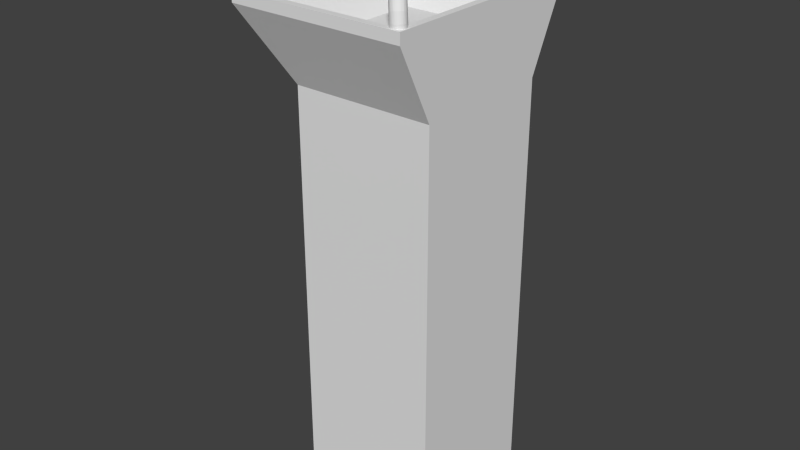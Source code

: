 # Source: Waterfount.blend  (saved by Blender 2.76.0; exported with 4.5.12 LTS)
import bpy
from mathutils import Matrix  # noqa: F401  (used for matrix-valued properties, if any)

bpy.ops.wm.read_factory_settings(use_empty=True)
scene = bpy.context.scene
scene.name = 'Scene'

# ---- collections
col_collection_1 = bpy.data.collections.new('Collection 1'); scene.collection.children.link(col_collection_1)

# ---- materials (node trees are filled in below, after node groups)
mat_material = bpy.data.materials.new('Material')
mat_material.alpha_threshold = 0.0
mat_material.use_transparent_shadow = False
mat_material.roughness = 0.5
mat_material.line_color = (0.0, 0.0, 0.0, 1.0)

# ---- material node trees

# ---- world
world_world = bpy.data.worlds.new('World'); scene.world = world_world
world_world.color = (0.05088, 0.05088, 0.05088)
world_world.use_sun_shadow = False
world_world.sun_shadow_jitter_overblur = 0.0
world_world.cycles.sampling_method = 'MANUAL'
world_world.cycles.sample_map_resolution = 256

# ---- cameras
cam_camera = bpy.data.cameras.new('Camera')
cam_camera.clip_end = 100.0
cam_camera.lens = 35.0
cam_camera.sensor_width = 32.0
cam_camera.sensor_height = 18.0
cam_camera.ortho_scale = 7.314
cam_camera.dof.focus_distance = 0.0
cam_camera.dof.aperture_fstop = 128.0

# ---- meshes
me_cube = bpy.data.meshes.new('Cube')
me_cube.from_pydata([(0.8147, -1.316, 1.361), (0.3454, -0.8471, 1.586), (0.8297, -1.304, 1.361), (0.3591, -0.8334, 1.587), (0.8468, -1.295, 1.361), (0.3723, -0.8203, 1.589), (0.8654, -1.289, 1.361), (0.3844, -0.8082, 1.592), (0.8848, -1.287, 1.361), (0.3951, -0.7977, 1.596), (0.9041, -1.289, 1.361), (0.4039, -0.7891, 1.601), (0.9227, -1.295, 1.361), (0.4105, -0.7827, 1.607), (0.9398, -1.304, 1.361), (0.4146, -0.7788, 1.613), (0.9548, -1.316, 1.361), (0.4161, -0.7776, 1.619), (0.9671, -1.331, 1.361), (0.4148, -0.779, 1.626), (0.9763, -1.348, 1.361), (0.4109, -0.7831, 1.632), (0.9819, -1.367, 1.361), (0.4046, -0.7897, 1.638), (0.9838, -1.386, 1.361), (0.3959, -0.7985, 1.643), (0.9819, -1.406, 1.361), (0.3854, -0.8092, 1.647), (0.9763, -1.424, 1.361), (0.3733, -0.8214, 1.65), (0.9671, -1.441, 1.361), (0.3602, -0.8345, 1.652), (0.9548, -1.456, 1.361), (0.3466, -0.8482, 1.652), (0.9398, -1.469, 1.361), (0.3329, -0.8619, 1.652), (0.9227, -1.478, 1.361), (0.3197, -0.875, 1.65), (0.9041, -1.484, 1.361), (0.3075, -0.887, 1.647), (0.8848, -1.485, 1.361), (0.2969, -0.8976, 1.643), (0.8654, -1.484, 1.361), (0.2881, -0.9062, 1.638), (0.8468, -1.478, 1.361), (0.2815, -0.9126, 1.632), (0.8297, -1.469, 1.361), (0.2774, -0.9165, 1.626), (0.8147, -1.456, 1.361), (0.2759, -0.9177, 1.619), (0.8024, -1.441, 1.361), (0.2772, -0.9163, 1.613), (0.7932, -1.424, 1.361), (0.281, -0.9122, 1.607), (0.7876, -1.406, 1.361), (0.2874, -0.9056, 1.601), (0.7857, -1.386, 1.361), (0.296, -0.8968, 1.596), (0.7876, -1.367, 1.361), (0.3066, -0.8861, 1.592), (0.7932, -1.348, 1.361), (0.3186, -0.8739, 1.589), (0.8024, -1.331, 1.361), (0.3318, -0.8607, 1.587), (0.8095, -1.311, 1.396), (0.7927, -1.294, 1.43), (0.7649, -1.267, 1.463), (0.7266, -1.228, 1.493), (0.6789, -1.181, 1.52), (0.6228, -1.124, 1.542), (0.5598, -1.061, 1.561), (0.4914, -0.9931, 1.575), (0.4194, -0.921, 1.583), (0.4333, -0.9076, 1.584), (0.5055, -0.9799, 1.575), (0.5741, -1.048, 1.562), (0.6373, -1.112, 1.543), (0.6935, -1.168, 1.52), (0.7414, -1.216, 1.493), (0.7798, -1.254, 1.463), (0.8077, -1.282, 1.43), (0.8245, -1.299, 1.396), (0.4471, -0.8951, 1.586), (0.5199, -0.968, 1.577), (0.5891, -1.037, 1.563), (0.6528, -1.101, 1.544), (0.7095, -1.157, 1.521), (0.7578, -1.206, 1.494), (0.7965, -1.244, 1.464), (0.8246, -1.273, 1.431), (0.8416, -1.29, 1.397), (0.4603, -0.8841, 1.589), (0.5341, -0.9579, 1.58), (0.6042, -1.028, 1.566), (0.6687, -1.093, 1.547), (0.7262, -1.15, 1.523), (0.7751, -1.199, 1.496), (0.8144, -1.238, 1.465), (0.8429, -1.267, 1.432), (0.8601, -1.284, 1.397), (0.4723, -0.8749, 1.593), (0.5475, -0.95, 1.584), (0.6188, -1.021, 1.57), (0.6845, -1.087, 1.55), (0.743, -1.146, 1.526), (0.7929, -1.195, 1.498), (0.8328, -1.235, 1.467), (0.8618, -1.264, 1.433), (0.8793, -1.282, 1.398), (0.4828, -0.8679, 1.598), (0.5596, -0.9447, 1.589), (0.6324, -1.018, 1.574), (0.6996, -1.085, 1.554), (0.7593, -1.144, 1.53), (0.8102, -1.195, 1.501), (0.851, -1.236, 1.469), (0.8807, -1.266, 1.435), (0.8985, -1.284, 1.398), (0.4912, -0.8634, 1.603), (0.5699, -0.9421, 1.594), (0.6445, -1.017, 1.579), (0.7132, -1.085, 1.559), (0.7744, -1.147, 1.534), (0.8265, -1.199, 1.505), (0.8683, -1.241, 1.472), (0.8987, -1.271, 1.436), (0.917, -1.289, 1.399), (0.4974, -0.8616, 1.609), (0.578, -0.9422, 1.6), (0.6545, -1.019, 1.585), (0.725, -1.089, 1.564), (0.7878, -1.152, 1.538), (0.8412, -1.205, 1.508), (0.8841, -1.248, 1.475), (0.9152, -1.279, 1.438), (0.934, -1.298, 1.4), (0.501, -0.8625, 1.616), (0.5837, -0.9452, 1.606), (0.6622, -1.024, 1.59), (0.7345, -1.096, 1.569), (0.7989, -1.16, 1.543), (0.8537, -1.215, 1.512), (0.8976, -1.259, 1.477), (0.9296, -1.291, 1.44), (0.9488, -1.31, 1.401), (0.5019, -0.8661, 1.622), (0.5867, -0.9509, 1.612), (0.6672, -1.031, 1.596), (0.7413, -1.105, 1.574), (0.8073, -1.171, 1.547), (0.8635, -1.228, 1.516), (0.9085, -1.273, 1.48), (0.9413, -1.306, 1.442), (0.961, -1.325, 1.402), (0.5001, -0.8722, 1.628), (0.5869, -0.9591, 1.618), (0.6692, -1.041, 1.602), (0.7451, -1.117, 1.579), (0.8127, -1.185, 1.552), (0.8702, -1.242, 1.519), (0.9163, -1.288, 1.483), (0.9499, -1.322, 1.444), (0.97, -1.342, 1.403), (0.4956, -0.8807, 1.634), (0.5842, -0.9694, 1.623), (0.6683, -1.053, 1.607), (0.7458, -1.131, 1.584), (0.8148, -1.2, 1.556), (0.8736, -1.259, 1.523), (0.9207, -1.306, 1.486), (0.9549, -1.34, 1.446), (0.9755, -1.361, 1.404), (0.4886, -0.8912, 1.639), (0.5789, -0.9814, 1.628), (0.6645, -1.067, 1.611), (0.7434, -1.146, 1.588), (0.8137, -1.216, 1.559), (0.8735, -1.276, 1.525), (0.9214, -1.324, 1.488), (0.9563, -1.359, 1.447), (0.9773, -1.38, 1.405), (0.4794, -0.9032, 1.643), (0.571, -0.9948, 1.632), (0.6579, -1.082, 1.615), (0.738, -1.162, 1.591), (0.8093, -1.233, 1.562), (0.87, -1.294, 1.528), (0.9186, -1.342, 1.49), (0.954, -1.378, 1.449), (0.9753, -1.399, 1.405), (0.4684, -0.9164, 1.646), (0.561, -1.009, 1.635), (0.6488, -1.097, 1.617), (0.7297, -1.178, 1.594), (0.8018, -1.25, 1.564), (0.8631, -1.311, 1.53), (0.9123, -1.36, 1.491), (0.9481, -1.396, 1.449), (0.9696, -1.418, 1.406), (0.4559, -0.9302, 1.648), (0.5491, -1.023, 1.637), (0.6375, -1.112, 1.619), (0.719, -1.193, 1.595), (0.7915, -1.266, 1.565), (0.8532, -1.328, 1.531), (0.9027, -1.377, 1.492), (0.9387, -1.413, 1.45), (0.9604, -1.435, 1.406), (0.4424, -0.9441, 1.648), (0.5358, -1.037, 1.637), (0.6244, -1.126, 1.62), (0.7061, -1.208, 1.596), (0.7788, -1.28, 1.566), (0.8407, -1.342, 1.531), (0.8903, -1.392, 1.492), (0.9264, -1.428, 1.45), (0.9481, -1.45, 1.406), (0.4286, -0.9575, 1.648), (0.5217, -1.051, 1.637), (0.6102, -1.139, 1.619), (0.6916, -1.221, 1.595), (0.7641, -1.293, 1.565), (0.8259, -1.355, 1.531), (0.8754, -1.404, 1.492), (0.9114, -1.44, 1.45), (0.9331, -1.462, 1.406), (0.4148, -0.97, 1.646), (0.5073, -1.063, 1.635), (0.5952, -1.15, 1.617), (0.6761, -1.231, 1.594), (0.7481, -1.303, 1.564), (0.8095, -1.365, 1.53), (0.8587, -1.414, 1.491), (0.8945, -1.45, 1.449), (0.916, -1.471, 1.406), (0.4016, -0.9811, 1.643), (0.4932, -1.073, 1.632), (0.5801, -1.16, 1.615), (0.6601, -1.24, 1.591), (0.7314, -1.311, 1.562), (0.7921, -1.372, 1.528), (0.8408, -1.42, 1.49), (0.8762, -1.456, 1.449), (0.8975, -1.477, 1.405), (0.3895, -0.9903, 1.639), (0.4798, -1.081, 1.628), (0.5654, -1.166, 1.611), (0.6443, -1.245, 1.588), (0.7146, -1.315, 1.559), (0.7744, -1.375, 1.525), (0.8224, -1.423, 1.488), (0.8572, -1.458, 1.447), (0.8782, -1.479, 1.405), (0.3791, -0.9972, 1.634), (0.4677, -1.086, 1.623), (0.5518, -1.17, 1.607), (0.6293, -1.247, 1.584), (0.6983, -1.316, 1.556), (0.7571, -1.375, 1.523), (0.8041, -1.422, 1.486), (0.8384, -1.457, 1.446), (0.859, -1.477, 1.404), (0.3706, -1.002, 1.628), (0.4574, -1.089, 1.618), (0.5398, -1.171, 1.602), (0.6156, -1.247, 1.579), (0.6832, -1.314, 1.552), (0.7407, -1.372, 1.519), (0.7868, -1.418, 1.483), (0.8204, -1.452, 1.444), (0.8405, -1.472, 1.403), (0.3644, -1.004, 1.622), (0.4493, -1.088, 1.612), (0.5297, -1.169, 1.596), (0.6038, -1.243, 1.574), (0.6698, -1.309, 1.547), (0.726, -1.365, 1.516), (0.7711, -1.41, 1.48), (0.8039, -1.443, 1.442), (0.8236, -1.463, 1.402), (0.3608, -1.003, 1.616), (0.4436, -1.085, 1.606), (0.5221, -1.164, 1.59), (0.5944, -1.236, 1.569), (0.6587, -1.301, 1.543), (0.7136, -1.355, 1.512), (0.7575, -1.399, 1.477), (0.7895, -1.431, 1.44), (0.8087, -1.45, 1.401), (0.3599, -0.999, 1.609), (0.4406, -1.08, 1.6), (0.5171, -1.156, 1.585), (0.5876, -1.227, 1.564), (0.6503, -1.289, 1.538), (0.7038, -1.343, 1.508), (0.7466, -1.386, 1.475), (0.7778, -1.417, 1.438), (0.7965, -1.436, 1.4), (0.3618, -0.9929, 1.603), (0.4404, -1.072, 1.594), (0.515, -1.146, 1.579), (0.5838, -1.215, 1.559), (0.645, -1.276, 1.534), (0.6971, -1.328, 1.505), (0.7389, -1.37, 1.472), (0.7692, -1.4, 1.436), (0.7875, -1.419, 1.399), (0.3663, -0.9844, 1.598), (0.443, -1.061, 1.589), (0.5159, -1.134, 1.574), (0.583, -1.201, 1.554), (0.6428, -1.261, 1.53), (0.6937, -1.312, 1.501), (0.7345, -1.353, 1.469), (0.7642, -1.382, 1.435), (0.782, -1.4, 1.398), (0.3732, -0.974, 1.593), (0.4484, -1.049, 1.584), (0.5197, -1.12, 1.57), (0.5854, -1.186, 1.55), (0.6439, -1.245, 1.526), (0.6938, -1.295, 1.498), (0.7337, -1.334, 1.467), (0.7628, -1.364, 1.433), (0.7802, -1.381, 1.398), (0.3824, -0.9619, 1.589), (0.4563, -1.036, 1.58), (0.5263, -1.106, 1.566), (0.5909, -1.17, 1.547), (0.6483, -1.228, 1.523), (0.6973, -1.277, 1.496), (0.7365, -1.316, 1.465), (0.7651, -1.345, 1.432), (0.7822, -1.362, 1.397), (0.3935, -0.9487, 1.586), (0.4663, -1.022, 1.577), (0.5355, -1.091, 1.563), (0.5991, -1.154, 1.544), (0.6558, -1.211, 1.521), (0.7041, -1.259, 1.494), (0.7428, -1.298, 1.464), (0.771, -1.326, 1.431), (0.7879, -1.343, 1.397), (0.4059, -0.9349, 1.584), (0.4782, -1.007, 1.575), (0.5468, -1.076, 1.562), (0.6099, -1.139, 1.543), (0.6661, -1.195, 1.52), (0.714, -1.243, 1.493), (0.7524, -1.281, 1.463), (0.7803, -1.309, 1.43), (0.7971, -1.326, 1.396), (1.0, 1.0, -1.0), (1.0, -1.0, -1.0), (-1.0, -1.0, -1.0), (-1.0, 1.0, -1.0), (1.0, 1.0, 1.0), (1.0, -1.0, 1.0), (-1.0, -1.0, 1.0), (-1.0, 1.0, 1.0), (1.0, 1.0, 1.0), (1.0, -1.0, 1.0), (-1.0, -1.0, 1.0), (-1.0, 1.0, 1.0), (1.0, 1.5, 1.338), (1.0, -1.5, 1.338), (-1.5, -1.5, 1.338), (-1.5, 1.5, 1.338), (1.0, 1.5, 1.388), (1.0, -1.5, 1.388), (-1.5, -1.5, 1.388), (-1.5, 1.5, 1.388), (0.9, 1.4, 1.388), (0.9, -1.4, 1.388), (-1.4, -1.4, 1.388), (-1.4, 1.4, 1.388), (0.4393, 0.7174, 1.207), (0.4393, -0.7174, 1.207), (-0.7393, -0.7174, 1.207), (-0.7393, 0.7174, 1.207), (0.3455, -0.8471, 1.591), (0.3573, -0.8353, 1.591), (0.3687, -0.824, 1.593), (0.3793, -0.8135, 1.595), (0.3885, -0.8044, 1.599), (0.3961, -0.7969, 1.603), (0.4018, -0.7914, 1.608), (0.4054, -0.7881, 1.614), (0.4066, -0.787, 1.619), (0.4056, -0.7883, 1.625), (0.4022, -0.7918, 1.63), (0.3967, -0.7975, 1.635), (0.3892, -0.8051, 1.639), (0.3801, -0.8144, 1.643), (0.3697, -0.8249, 1.646), (0.3583, -0.8363, 1.647), (0.3465, -0.8481, 1.648), (0.3346, -0.86, 1.647), (0.3232, -0.8713, 1.646), (0.3127, -0.8818, 1.643), (0.3035, -0.8909, 1.639), (0.2958, -0.8984, 1.635), (0.2901, -0.9039, 1.63), (0.2866, -0.9072, 1.625), (0.2853, -0.9083, 1.619), (0.2864, -0.907, 1.614), (0.2898, -0.9035, 1.608), (0.2953, -0.8978, 1.603), (0.3027, -0.8902, 1.599), (0.3119, -0.8809, 1.595), (0.3223, -0.8704, 1.593), (0.3337, -0.859, 1.591), (0.415, -0.9166, 1.59), (0.4268, -0.9048, 1.591), (0.4382, -0.8935, 1.592), (0.4488, -0.883, 1.595), (0.458, -0.8739, 1.599), (0.4656, -0.8664, 1.603), (0.4713, -0.8609, 1.608), (0.4749, -0.8575, 1.613), (0.4761, -0.8565, 1.619), (0.4751, -0.8577, 1.624), (0.4717, -0.8613, 1.63), (0.4662, -0.867, 1.635), (0.4587, -0.8746, 1.639), (0.4496, -0.8838, 1.643), (0.4392, -0.8944, 1.645), (0.4278, -0.9058, 1.647), (0.416, -0.9176, 1.648), (0.4041, -0.9295, 1.647), (0.3927, -0.9408, 1.645), (0.3822, -0.9512, 1.643), (0.3729, -0.9604, 1.639), (0.3653, -0.9678, 1.635), (0.3596, -0.9734, 1.63), (0.3561, -0.9767, 1.624), (0.3548, -0.9778, 1.619), (0.3559, -0.9765, 1.613), (0.3593, -0.973, 1.608), (0.3648, -0.9673, 1.603), (0.3722, -0.9597, 1.599), (0.3814, -0.9504, 1.595), (0.3918, -0.9399, 1.592), (0.4032, -0.9285, 1.591), (0.4915, -0.9932, 1.624), (0.4895, -0.9952, 1.623), (0.4875, -0.9972, 1.623), (0.4856, -0.999, 1.623), (0.484, -1.001, 1.622), (0.4827, -1.002, 1.621), (0.4817, -1.003, 1.621), (0.4811, -1.003, 1.62), (0.4809, -1.004, 1.619), (0.4811, -1.003, 1.618), (0.4817, -1.003, 1.617), (0.4826, -1.002, 1.616), (0.4839, -1.0, 1.615), (0.4855, -0.9989, 1.614), (0.4873, -0.997, 1.614), (0.4893, -0.995, 1.614), (0.4913, -0.993, 1.614), (0.4934, -0.9909, 1.614), (0.4954, -0.989, 1.614), (0.4972, -0.9871, 1.614), (0.4988, -0.9856, 1.615), (0.5001, -0.9843, 1.616), (0.5011, -0.9833, 1.617), (0.5018, -0.9827, 1.618), (0.502, -0.9825, 1.619), (0.5018, -0.9828, 1.62), (0.5012, -0.9834, 1.621), (0.5002, -0.9844, 1.621), (0.4989, -0.9857, 1.622), (0.4974, -0.9873, 1.623), (0.4955, -0.9891, 1.623), (0.4936, -0.9911, 1.623)], [], [(72, 1, 3, 73), (73, 3, 5, 82), (82, 5, 7, 91), (91, 7, 9, 100), (100, 9, 11, 109), (109, 11, 13, 118), (118, 13, 15, 127), (127, 15, 17, 136), (136, 17, 19, 145), (145, 19, 21, 154), (154, 21, 23, 163), (163, 23, 25, 172), (172, 25, 27, 181), (181, 27, 29, 190), (190, 29, 31, 199), (199, 31, 33, 208), (208, 33, 35, 217), (217, 35, 37, 226), (226, 37, 39, 235), (235, 39, 41, 244), (244, 41, 43, 253), (253, 43, 45, 262), (262, 45, 47, 271), (271, 47, 49, 280), (280, 49, 51, 289), (289, 51, 53, 298), (298, 53, 55, 307), (307, 55, 57, 316), (316, 57, 59, 325), (325, 59, 61, 334), (17, 15, 387, 388), (343, 63, 1, 72), (334, 61, 63, 343), (0, 2, 4, 6, 8, 10, 12, 14, 16, 18, 20, 22, 24, 26, 28, 30, 32, 34, 36, 38, 40, 42, 44, 46, 48, 50, 52, 54, 56, 58, 60, 62), (60, 342, 351, 62), (342, 341, 350, 351), (341, 340, 349, 350), (340, 339, 348, 349), (339, 338, 347, 348), (338, 337, 346, 347), (337, 336, 345, 346), (336, 335, 344, 345), (335, 334, 343, 344), (62, 351, 64, 0), (351, 350, 65, 64), (350, 349, 66, 65), (349, 348, 67, 66), (348, 347, 68, 67), (347, 346, 69, 68), (346, 345, 70, 69), (345, 344, 71, 70), (344, 343, 72, 71), (58, 333, 342, 60), (333, 332, 341, 342), (332, 331, 340, 341), (331, 330, 339, 340), (330, 329, 338, 339), (329, 328, 337, 338), (328, 327, 336, 337), (327, 326, 335, 336), (326, 325, 334, 335), (56, 324, 333, 58), (324, 323, 332, 333), (323, 322, 331, 332), (322, 321, 330, 331), (321, 320, 329, 330), (320, 319, 328, 329), (319, 318, 327, 328), (318, 317, 326, 327), (317, 316, 325, 326), (54, 315, 324, 56), (315, 314, 323, 324), (314, 313, 322, 323), (313, 312, 321, 322), (312, 311, 320, 321), (311, 310, 319, 320), (310, 309, 318, 319), (309, 308, 317, 318), (308, 307, 316, 317), (52, 306, 315, 54), (306, 305, 314, 315), (305, 304, 313, 314), (304, 303, 312, 313), (303, 302, 311, 312), (302, 301, 310, 311), (301, 300, 309, 310), (300, 299, 308, 309), (299, 298, 307, 308), (50, 297, 306, 52), (297, 296, 305, 306), (296, 295, 304, 305), (295, 294, 303, 304), (294, 293, 302, 303), (293, 292, 301, 302), (292, 291, 300, 301), (291, 290, 299, 300), (290, 289, 298, 299), (48, 288, 297, 50), (288, 287, 296, 297), (287, 286, 295, 296), (286, 285, 294, 295), (285, 284, 293, 294), (284, 283, 292, 293), (283, 282, 291, 292), (282, 281, 290, 291), (281, 280, 289, 290), (46, 279, 288, 48), (279, 278, 287, 288), (278, 277, 286, 287), (277, 276, 285, 286), (276, 275, 284, 285), (275, 274, 283, 284), (274, 273, 282, 283), (273, 272, 281, 282), (272, 271, 280, 281), (44, 270, 279, 46), (270, 269, 278, 279), (269, 268, 277, 278), (268, 267, 276, 277), (267, 266, 275, 276), (266, 265, 274, 275), (265, 264, 273, 274), (264, 263, 272, 273), (263, 262, 271, 272), (42, 261, 270, 44), (261, 260, 269, 270), (260, 259, 268, 269), (259, 258, 267, 268), (258, 257, 266, 267), (257, 256, 265, 266), (256, 255, 264, 265), (255, 254, 263, 264), (254, 253, 262, 263), (40, 252, 261, 42), (252, 251, 260, 261), (251, 250, 259, 260), (250, 249, 258, 259), (249, 248, 257, 258), (248, 247, 256, 257), (247, 246, 255, 256), (246, 245, 254, 255), (245, 244, 253, 254), (38, 243, 252, 40), (243, 242, 251, 252), (242, 241, 250, 251), (241, 240, 249, 250), (240, 239, 248, 249), (239, 238, 247, 248), (238, 237, 246, 247), (237, 236, 245, 246), (236, 235, 244, 245), (36, 234, 243, 38), (234, 233, 242, 243), (233, 232, 241, 242), (232, 231, 240, 241), (231, 230, 239, 240), (230, 229, 238, 239), (229, 228, 237, 238), (228, 227, 236, 237), (227, 226, 235, 236), (34, 225, 234, 36), (225, 224, 233, 234), (224, 223, 232, 233), (223, 222, 231, 232), (222, 221, 230, 231), (221, 220, 229, 230), (220, 219, 228, 229), (219, 218, 227, 228), (218, 217, 226, 227), (32, 216, 225, 34), (216, 215, 224, 225), (215, 214, 223, 224), (214, 213, 222, 223), (213, 212, 221, 222), (212, 211, 220, 221), (211, 210, 219, 220), (210, 209, 218, 219), (209, 208, 217, 218), (30, 207, 216, 32), (207, 206, 215, 216), (206, 205, 214, 215), (205, 204, 213, 214), (204, 203, 212, 213), (203, 202, 211, 212), (202, 201, 210, 211), (201, 200, 209, 210), (200, 199, 208, 209), (28, 198, 207, 30), (198, 197, 206, 207), (197, 196, 205, 206), (196, 195, 204, 205), (195, 194, 203, 204), (194, 193, 202, 203), (193, 192, 201, 202), (192, 191, 200, 201), (191, 190, 199, 200), (26, 189, 198, 28), (189, 188, 197, 198), (188, 187, 196, 197), (187, 186, 195, 196), (186, 185, 194, 195), (185, 184, 193, 194), (184, 183, 192, 193), (183, 182, 191, 192), (182, 181, 190, 191), (24, 180, 189, 26), (180, 179, 188, 189), (179, 178, 187, 188), (178, 177, 186, 187), (177, 176, 185, 186), (176, 175, 184, 185), (175, 174, 183, 184), (174, 173, 182, 183), (173, 172, 181, 182), (22, 171, 180, 24), (171, 170, 179, 180), (170, 169, 178, 179), (169, 168, 177, 178), (168, 167, 176, 177), (167, 166, 175, 176), (166, 165, 174, 175), (165, 164, 173, 174), (164, 163, 172, 173), (20, 162, 171, 22), (162, 161, 170, 171), (161, 160, 169, 170), (160, 159, 168, 169), (159, 158, 167, 168), (158, 157, 166, 167), (157, 156, 165, 166), (156, 155, 164, 165), (155, 154, 163, 164), (18, 153, 162, 20), (153, 152, 161, 162), (152, 151, 160, 161), (151, 150, 159, 160), (150, 149, 158, 159), (149, 148, 157, 158), (148, 147, 156, 157), (147, 146, 155, 156), (146, 145, 154, 155), (16, 144, 153, 18), (144, 143, 152, 153), (143, 142, 151, 152), (142, 141, 150, 151), (141, 140, 149, 150), (140, 139, 148, 149), (139, 138, 147, 148), (138, 137, 146, 147), (137, 136, 145, 146), (14, 135, 144, 16), (135, 134, 143, 144), (134, 133, 142, 143), (133, 132, 141, 142), (132, 131, 140, 141), (131, 130, 139, 140), (130, 129, 138, 139), (129, 128, 137, 138), (128, 127, 136, 137), (12, 126, 135, 14), (126, 125, 134, 135), (125, 124, 133, 134), (124, 123, 132, 133), (123, 122, 131, 132), (122, 121, 130, 131), (121, 120, 129, 130), (120, 119, 128, 129), (119, 118, 127, 128), (10, 117, 126, 12), (117, 116, 125, 126), (116, 115, 124, 125), (115, 114, 123, 124), (114, 113, 122, 123), (113, 112, 121, 122), (112, 111, 120, 121), (111, 110, 119, 120), (110, 109, 118, 119), (8, 108, 117, 10), (108, 107, 116, 117), (107, 106, 115, 116), (106, 105, 114, 115), (105, 104, 113, 114), (104, 103, 112, 113), (103, 102, 111, 112), (102, 101, 110, 111), (101, 100, 109, 110), (6, 99, 108, 8), (99, 98, 107, 108), (98, 97, 106, 107), (97, 96, 105, 106), (96, 95, 104, 105), (95, 94, 103, 104), (94, 93, 102, 103), (93, 92, 101, 102), (92, 91, 100, 101), (4, 90, 99, 6), (90, 89, 98, 99), (89, 88, 97, 98), (88, 87, 96, 97), (87, 86, 95, 96), (86, 85, 94, 95), (85, 84, 93, 94), (84, 83, 92, 93), (83, 82, 91, 92), (2, 81, 90, 4), (81, 80, 89, 90), (80, 79, 88, 89), (79, 78, 87, 88), (78, 77, 86, 87), (77, 76, 85, 86), (76, 75, 84, 85), (75, 74, 83, 84), (74, 73, 82, 83), (0, 64, 81, 2), (64, 65, 80, 81), (65, 66, 79, 80), (66, 67, 78, 79), (67, 68, 77, 78), (68, 69, 76, 77), (69, 70, 75, 76), (70, 71, 74, 75), (71, 72, 73, 74), (352, 353, 354, 355), (359, 358, 362, 363), (352, 356, 357, 353), (353, 357, 358, 354), (354, 358, 359, 355), (356, 352, 355, 359), (362, 361, 365, 366), (356, 359, 363, 360), (358, 357, 361, 362), (357, 356, 360, 361), (367, 366, 370, 371), (361, 360, 364, 365), (363, 362, 366, 367), (360, 363, 367, 364), (370, 369, 373, 374), (364, 367, 371, 368), (366, 365, 369, 370), (365, 364, 368, 369), (374, 373, 377, 378), (369, 368, 372, 373), (371, 370, 374, 375), (368, 371, 375, 372), (376, 379, 378, 377), (373, 372, 376, 377), (375, 374, 378, 379), (372, 375, 379, 376), (396, 395, 427, 428), (35, 33, 396, 397), (53, 51, 405, 406), (9, 7, 383, 384), (27, 25, 392, 393), (45, 43, 401, 402), (63, 61, 410, 411), (19, 17, 388, 389), (37, 35, 397, 398), (55, 53, 406, 407), (11, 9, 384, 385), (29, 27, 393, 394), (47, 45, 402, 403), (3, 1, 380, 381), (1, 63, 411, 380), (21, 19, 389, 390), (39, 37, 398, 399), (57, 55, 407, 408), (13, 11, 385, 386), (31, 29, 394, 395), (49, 47, 403, 404), (5, 3, 381, 382), (23, 21, 390, 391), (41, 39, 399, 400), (59, 57, 408, 409), (15, 13, 386, 387), (33, 31, 395, 396), (51, 49, 404, 405), (7, 5, 382, 383), (25, 23, 391, 392), (43, 41, 400, 401), (61, 59, 409, 410), (431, 430, 462, 463), (383, 382, 414, 415), (410, 409, 441, 442), (397, 396, 428, 429), (384, 383, 415, 416), (411, 410, 442, 443), (398, 397, 429, 430), (385, 384, 416, 417), (380, 411, 443, 412), (399, 398, 430, 431), (386, 385, 417, 418), (400, 399, 431, 432), (387, 386, 418, 419), (401, 400, 432, 433), (388, 387, 419, 420), (402, 401, 433, 434), (389, 388, 420, 421), (403, 402, 434, 435), (390, 389, 421, 422), (404, 403, 435, 436), (391, 390, 422, 423), (405, 404, 436, 437), (392, 391, 423, 424), (406, 405, 437, 438), (393, 392, 424, 425), (407, 406, 438, 439), (394, 393, 425, 426), (381, 380, 412, 413), (408, 407, 439, 440), (395, 394, 426, 427), (382, 381, 413, 414), (409, 408, 440, 441), (445, 444, 475, 474, 473, 472, 471, 470, 469, 468, 467, 466, 465, 464, 463, 462, 461, 460, 459, 458, 457, 456, 455, 454, 453, 452, 451, 450, 449, 448, 447, 446), (418, 417, 449, 450), (432, 431, 463, 464), (419, 418, 450, 451), (433, 432, 464, 465), (420, 419, 451, 452), (434, 433, 465, 466), (421, 420, 452, 453), (435, 434, 466, 467), (422, 421, 453, 454), (436, 435, 467, 468), (423, 422, 454, 455), (437, 436, 468, 469), (424, 423, 455, 456), (438, 437, 469, 470), (425, 424, 456, 457), (439, 438, 470, 471), (426, 425, 457, 458), (413, 412, 444, 445), (440, 439, 471, 472), (427, 426, 458, 459), (414, 413, 445, 446), (441, 440, 472, 473), (428, 427, 459, 460), (415, 414, 446, 447), (442, 441, 473, 474), (429, 428, 460, 461), (416, 415, 447, 448), (443, 442, 474, 475), (430, 429, 461, 462), (417, 416, 448, 449), (412, 443, 475, 444)])
me_cube.materials.append(mat_material)
me_cube.use_remesh_preserve_volume = False
me_cube.use_remesh_preserve_attributes = False
me_cube.use_mirror_vertex_groups = False
me_cube.update()

# ---- objects
ob_cube = bpy.data.objects.new('Cube', me_cube)
ob_camera = bpy.data.objects.new('Camera', cam_camera)

# ---- transforms, parenting, visibility, modifiers, constraints
ob_cube.location = (0.0, 0.0, 3.0)
ob_cube.scale = (1.0, 1.0, 3.0)
ob_cube.lock_rotations_4d = False
ob_cube.empty_display_type = 'ARROWS'
ob_cube.lineart.crease_threshold = 0.0
ob_camera.location = (7.481, -6.508, 5.344)
ob_camera.rotation_euler = (1.109, 0.01082, 0.8149)
ob_camera.lock_rotations_4d = False
ob_camera.empty_display_type = 'ARROWS'
ob_camera.color = (0.0, 0.0, 0.0, 0.0)
ob_camera.display_type = 'WIRE'
ob_camera.lineart.crease_threshold = 0.0

# ---- collection membership
col_collection_1.objects.link(ob_cube)
col_collection_1.objects.link(ob_camera)

# ---- scene / render settings (as saved in the file)
scene.camera = ob_cube
scene.frame_start = 1; scene.frame_end = 250; scene.frame_set(1)
scene.render.engine = 'BLENDER_EEVEE_NEXT'
scene.render.resolution_percentage = 50
scene.render.dither_intensity = 0.0
scene.cycles.use_denoising = False
scene.cycles.samples = 10
scene.cycles.sampling_pattern = 'TABULATED_SOBOL'
scene.cycles.light_sampling_threshold = 0.0
scene.cycles.use_adaptive_sampling = False
scene.cycles.use_light_tree = False
scene.cycles.blur_glossy = 0.0
scene.cycles.pixel_filter_type = 'GAUSSIAN'
scene.cycles.sample_clamp_indirect = 0.0
scene.view_settings.view_transform = 'Standard'
bpy.context.view_layer.update()

# ---- added for rendering (the .blend has no active camera and no usable light): camera, sun
cam_auto = bpy.data.cameras.new('AutoCamera')
cam_auto.lens = 50.0
cam_auto.sensor_width = 36.0
cam_auto.clip_end = 1000.0
ob_auto_camera = bpy.data.objects.new('AutoCamera', cam_auto)
scene.collection.objects.link(ob_auto_camera)
ob_auto_camera.location = (7.95054, -9.84065, 10.5388)
ob_auto_camera.rotation_euler = (1.09748, -7.21219e-08, 0.694738)
scene.camera = ob_auto_camera
light_auto_sun = bpy.data.lights.new('AutoSun', 'SUN')
light_auto_sun.energy = 3.0
light_auto_sun.angle = 0.0523599
ob_auto_sun = bpy.data.objects.new('AutoSun', light_auto_sun)
scene.collection.objects.link(ob_auto_sun)
ob_auto_sun.rotation_euler = (0.872665, 0.174533, 0.523599)
bpy.context.view_layer.update()
